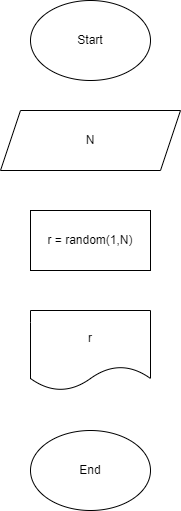

The diagram above was exported from draw.io. Its source (the exported page's mxGraphModel, read from the mxfile embedded in the PNG):
<mxGraphModel dx="786" dy="376" grid="1" gridSize="10" guides="1" tooltips="1" connect="1" arrows="1" fold="1" page="1" pageScale="1" pageWidth="827" pageHeight="1169" math="0" shadow="0">
  <root>
    <mxCell id="0" />
    <mxCell id="1" parent="0" />
    <mxCell id="2" value="Start" style="ellipse;whiteSpace=wrap;html=1;" vertex="1" parent="1">
      <mxGeometry x="300" y="30" width="120" height="80" as="geometry" />
    </mxCell>
    <mxCell id="10" value="N" style="shape=parallelogram;perimeter=parallelogramPerimeter;whiteSpace=wrap;html=1;fixedSize=1;" vertex="1" parent="1">
      <mxGeometry x="270" y="140" width="180" height="60" as="geometry" />
    </mxCell>
    <mxCell id="11" value="r = random(1,N)" style="rounded=0;whiteSpace=wrap;html=1;" vertex="1" parent="1">
      <mxGeometry x="300" y="240" width="120" height="60" as="geometry" />
    </mxCell>
    <mxCell id="12" value="r" style="shape=document;whiteSpace=wrap;html=1;boundedLbl=1;" vertex="1" parent="1">
      <mxGeometry x="300" y="340" width="120" height="80" as="geometry" />
    </mxCell>
    <mxCell id="13" value="End" style="ellipse;whiteSpace=wrap;html=1;" vertex="1" parent="1">
      <mxGeometry x="300" y="460" width="120" height="80" as="geometry" />
    </mxCell>
  </root>
</mxGraphModel>